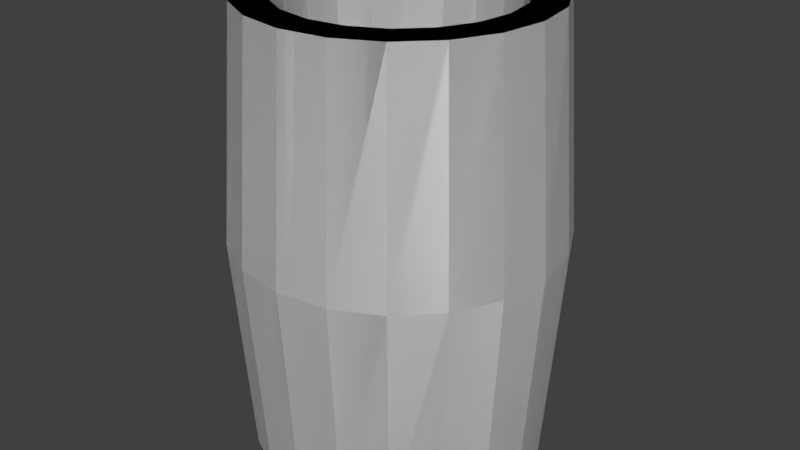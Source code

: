 # Source: canhao.blend  (saved by Blender 2.79.0; exported with 4.5.12 LTS)
import bpy
from mathutils import Matrix  # noqa: F401  (used for matrix-valued properties, if any)

bpy.ops.wm.read_factory_settings(use_empty=True)
scene = bpy.context.scene
scene.name = 'Scene'

# ---- collections
col_collection_1 = bpy.data.collections.new('Collection 1'); scene.collection.children.link(col_collection_1)

# ---- materials (node trees are filled in below, after node groups)
mat_material_001 = bpy.data.materials.new('Material.001')
mat_material_001.alpha_threshold = 0.0
mat_material_001.use_transparent_shadow = False
mat_material_001.preview_render_type = 'CUBE'
mat_material_001.roughness = 0.5

# ---- material node trees

# ---- world
world_world = bpy.data.worlds.new('World'); scene.world = world_world
world_world.color = (0.05088, 0.05088, 0.05088)
world_world.use_sun_shadow = False
world_world.sun_shadow_jitter_overblur = 0.0
world_world.cycles.sampling_method = 'MANUAL'

# ---- meshes
me_torus = bpy.data.meshes.new('Torus')
me_torus.from_pydata([(1.25, 0.0, 1.732), (1.125, 0.0, 3.464), (0.875, 0.0, 3.464), (0.75, 0.0, 1.732), (-7.153e-08, -5.364e-08, -1.907e-06), (1.125, 0.0, -2.146e-06), (1.189, 0.3863, 1.732), (1.07, 0.3476, 3.464), (0.8322, 0.2704, 3.464), (0.7133, 0.2318, 1.732), (1.07, 0.3476, -2.146e-06), (1.011, 0.7347, 1.732), (0.9101, 0.6613, 3.464), (0.7079, 0.5143, 3.464), (0.6068, 0.4408, 1.732), (0.9101, 0.6613, -2.146e-06), (0.7347, 1.011, 1.732), (0.6613, 0.9101, 3.464), (0.5143, 0.7079, 3.464), (0.4408, 0.6068, 1.732), (0.6613, 0.9101, -2.146e-06), (0.3863, 1.189, 1.732), (0.3476, 1.07, 3.464), (0.2704, 0.8322, 3.464), (0.2318, 0.7133, 1.732), (0.3476, 1.07, -2.146e-06), (9.437e-08, 1.25, 1.732), (8.494e-08, 1.125, 3.464), (6.606e-08, 0.875, 3.464), (5.662e-08, 0.75, 1.732), (8.494e-08, 1.125, -2.146e-06), (-0.3863, 1.189, 1.732), (-0.3476, 1.07, 3.464), (-0.2704, 0.8322, 3.464), (-0.2318, 0.7133, 1.732), (-0.3476, 1.07, -2.146e-06), (-0.7347, 1.011, 1.732), (-0.6613, 0.9101, 3.464), (-0.5143, 0.7079, 3.464), (-0.4408, 0.6068, 1.732), (-0.6613, 0.9101, -2.146e-06), (-1.011, 0.7347, 1.732), (-0.9101, 0.6613, 3.464), (-0.7079, 0.5143, 3.464), (-0.6068, 0.4408, 1.732), (-0.9101, 0.6613, -2.146e-06), (-1.189, 0.3863, 1.732), (-1.07, 0.3476, 3.464), (-0.8322, 0.2704, 3.464), (-0.7133, 0.2318, 1.732), (-1.07, 0.3476, -2.146e-06), (-1.25, 1.093e-07, 1.732), (-1.125, 9.835e-08, 3.464), (-0.875, 7.649e-08, 3.464), (-0.75, 6.557e-08, 1.732), (-1.125, 9.835e-08, -2.146e-06), (-1.189, -0.3863, 1.732), (-1.07, -0.3476, 3.464), (-0.8322, -0.2704, 3.464), (-0.7133, -0.2318, 1.732), (-1.07, -0.3476, -2.146e-06), (-1.011, -0.7347, 1.732), (-0.9101, -0.6613, 3.464), (-0.7079, -0.5143, 3.464), (-0.6068, -0.4408, 1.732), (-0.9101, -0.6613, -2.146e-06), (-0.7347, -1.011, 1.732), (-0.6613, -0.9101, 3.464), (-0.5143, -0.7079, 3.464), (-0.4408, -0.6068, 1.732), (-0.6613, -0.9101, -2.146e-06), (-0.3863, -1.189, 1.732), (-0.3476, -1.07, 3.464), (-0.2704, -0.8322, 3.464), (-0.2318, -0.7133, 1.732), (-0.3476, -1.07, -2.146e-06), (9.437e-08, -1.25, 1.732), (8.494e-08, -1.125, 3.464), (6.606e-08, -0.875, 3.464), (5.662e-08, -0.75, 1.732), (8.494e-08, -1.125, -2.146e-06), (0.3863, -1.189, 1.732), (0.3476, -1.07, 3.464), (0.2704, -0.8322, 3.464), (0.2318, -0.7133, 1.732), (0.3476, -1.07, -2.146e-06), (0.7347, -1.011, 1.732), (0.6613, -0.9101, 3.464), (0.5143, -0.7079, 3.464), (0.4408, -0.6068, 1.732), (0.6613, -0.9101, -2.146e-06), (1.011, -0.7347, 1.732), (0.9101, -0.6613, 3.464), (0.7079, -0.5143, 3.464), (0.6068, -0.4408, 1.732), (0.9101, -0.6613, -2.146e-06), (1.189, -0.3863, 1.732), (1.07, -0.3476, 3.464), (0.8322, -0.2704, 3.464), (0.7133, -0.2318, 1.732), (1.07, -0.3476, -2.146e-06), (1.25, 0.0, 1.732), (1.125, 0.0, 3.464), (0.875, 0.0, 3.464), (0.75, 0.0, 1.732), (-7.153e-08, -5.364e-08, -1.907e-06), (1.125, 0.0, -2.146e-06), (1.189, 0.3863, 1.732), (1.07, 0.3476, 3.464), (0.8322, 0.2704, 3.464), (0.7133, 0.2318, 1.732), (1.07, 0.3476, -2.146e-06), (1.011, 0.7347, 1.732), (0.9101, 0.6613, 3.464), (0.7079, 0.5143, 3.464), (0.6068, 0.4408, 1.732), (0.9101, 0.6613, -2.146e-06), (0.7347, 1.011, 1.732), (0.6613, 0.9101, 3.464), (0.5143, 0.7079, 3.464), (0.4408, 0.6068, 1.732), (0.6613, 0.9101, -2.146e-06), (0.3863, 1.189, 1.732), (0.3476, 1.07, 3.464), (0.2704, 0.8322, 3.464), (0.2318, 0.7133, 1.732), (0.3476, 1.07, -2.146e-06), (9.437e-08, 1.25, 1.732), (8.494e-08, 1.125, 3.464), (6.606e-08, 0.875, 3.464), (5.662e-08, 0.75, 1.732), (8.494e-08, 1.125, -2.146e-06), (-0.3863, 1.189, 1.732), (-0.3476, 1.07, 3.464), (-0.2704, 0.8322, 3.464), (-0.2318, 0.7133, 1.732), (-0.3476, 1.07, -2.146e-06), (-0.7347, 1.011, 1.732), (-0.6613, 0.9101, 3.464), (-0.5143, 0.7079, 3.464), (-0.4408, 0.6068, 1.732), (-0.6613, 0.9101, -2.146e-06), (-1.011, 0.7347, 1.732), (-0.9101, 0.6613, 3.464), (-0.7079, 0.5143, 3.464), (-0.6068, 0.4408, 1.732), (-0.9101, 0.6613, -2.146e-06), (-1.189, 0.3863, 1.732), (-1.07, 0.3476, 3.464), (-0.8322, 0.2704, 3.464), (-0.7133, 0.2318, 1.732), (-1.07, 0.3476, -2.146e-06), (-1.25, 1.093e-07, 1.732), (-1.125, 9.835e-08, 3.464), (-0.875, 7.649e-08, 3.464), (-0.75, 6.557e-08, 1.732), (-1.125, 9.835e-08, -2.146e-06), (-1.189, -0.3863, 1.732), (-1.07, -0.3476, 3.464), (-0.8322, -0.2704, 3.464), (-0.7133, -0.2318, 1.732), (-1.07, -0.3476, -2.146e-06), (-1.011, -0.7347, 1.732), (-0.9101, -0.6613, 3.464), (-0.7079, -0.5143, 3.464), (-0.6068, -0.4408, 1.732), (-0.9101, -0.6613, -2.146e-06), (-0.7347, -1.011, 1.732), (-0.6613, -0.9101, 3.464), (-0.5143, -0.7079, 3.464), (-0.4408, -0.6068, 1.732), (-0.6613, -0.9101, -2.146e-06), (-0.3863, -1.189, 1.732), (-0.3476, -1.07, 3.464), (-0.2704, -0.8322, 3.464), (-0.2318, -0.7133, 1.732), (-0.3476, -1.07, -2.146e-06), (9.437e-08, -1.25, 1.732), (8.494e-08, -1.125, 3.464), (6.606e-08, -0.875, 3.464), (5.662e-08, -0.75, 1.732), (8.494e-08, -1.125, -2.146e-06), (0.3863, -1.189, 1.732), (0.3476, -1.07, 3.464), (0.2704, -0.8322, 3.464), (0.2318, -0.7133, 1.732), (0.3476, -1.07, -2.146e-06), (0.7347, -1.011, 1.732), (0.6613, -0.9101, 3.464), (0.5143, -0.7079, 3.464), (0.4408, -0.6068, 1.732), (0.6613, -0.9101, -2.146e-06), (1.011, -0.7347, 1.732), (0.9101, -0.6613, 3.464), (0.7079, -0.5143, 3.464), (0.6068, -0.4408, 1.732), (0.9101, -0.6613, -2.146e-06), (1.189, -0.3863, 1.732), (1.07, -0.3476, 3.464), (0.8322, -0.2704, 3.464), (0.7133, -0.2318, 1.732), (1.07, -0.3476, -2.146e-06)], [], [(0, 1, 7, 6), (1, 2, 8, 7), (2, 3, 9, 8), (3, 4, 9), (4, 5, 10), (5, 0, 6, 10), (6, 7, 12, 11), (7, 8, 13, 12), (8, 9, 14, 13), (9, 4, 14), (4, 10, 15), (10, 6, 11, 15), (11, 12, 17, 16), (12, 13, 18, 17), (13, 14, 19, 18), (14, 4, 19), (4, 15, 20), (15, 11, 16, 20), (16, 17, 22, 21), (17, 18, 23, 22), (18, 19, 24, 23), (19, 4, 24), (4, 20, 25), (20, 16, 21, 25), (21, 22, 27, 26), (22, 23, 28, 27), (23, 24, 29, 28), (24, 4, 29), (4, 25, 30), (25, 21, 26, 30), (26, 27, 32, 31), (27, 28, 33, 32), (28, 29, 34, 33), (29, 4, 34), (4, 30, 35), (30, 26, 31, 35), (31, 32, 37, 36), (32, 33, 38, 37), (33, 34, 39, 38), (34, 4, 39), (4, 35, 40), (35, 31, 36, 40), (36, 37, 42, 41), (37, 38, 43, 42), (38, 39, 44, 43), (39, 4, 44), (4, 40, 45), (40, 36, 41, 45), (41, 42, 47, 46), (42, 43, 48, 47), (43, 44, 49, 48), (44, 4, 49), (4, 45, 50), (45, 41, 46, 50), (46, 47, 52, 51), (47, 48, 53, 52), (48, 49, 54, 53), (49, 4, 54), (4, 50, 55), (50, 46, 51, 55), (51, 52, 57, 56), (52, 53, 58, 57), (53, 54, 59, 58), (54, 4, 59), (4, 55, 60), (55, 51, 56, 60), (56, 57, 62, 61), (57, 58, 63, 62), (58, 59, 64, 63), (59, 4, 64), (4, 60, 65), (60, 56, 61, 65), (61, 62, 67, 66), (62, 63, 68, 67), (63, 64, 69, 68), (64, 4, 69), (4, 65, 70), (65, 61, 66, 70), (66, 67, 72, 71), (67, 68, 73, 72), (68, 69, 74, 73), (69, 4, 74), (4, 70, 75), (70, 66, 71, 75), (71, 72, 77, 76), (72, 73, 78, 77), (73, 74, 79, 78), (74, 4, 79), (4, 75, 80), (75, 71, 76, 80), (76, 77, 82, 81), (77, 78, 83, 82), (78, 79, 84, 83), (79, 4, 84), (4, 80, 85), (80, 76, 81, 85), (81, 82, 87, 86), (82, 83, 88, 87), (83, 84, 89, 88), (84, 4, 89), (4, 85, 90), (85, 81, 86, 90), (86, 87, 92, 91), (87, 88, 93, 92), (88, 89, 94, 93), (89, 4, 94), (4, 90, 95), (90, 86, 91, 95), (91, 92, 97, 96), (92, 93, 98, 97), (93, 94, 99, 98), (94, 4, 99), (4, 95, 100), (95, 91, 96, 100), (96, 97, 1, 0), (97, 98, 2, 1), (98, 99, 3, 2), (99, 4, 3), (4, 100, 5), (100, 96, 0, 5), (101, 107, 108, 102), (102, 108, 109, 103), (103, 109, 110, 104), (104, 110, 105), (105, 111, 106), (106, 111, 107, 101), (107, 112, 113, 108), (108, 113, 114, 109), (109, 114, 115, 110), (110, 115, 105), (105, 116, 111), (111, 116, 112, 107), (112, 117, 118, 113), (113, 118, 119, 114), (114, 119, 120, 115), (115, 120, 105), (105, 121, 116), (116, 121, 117, 112), (117, 122, 123, 118), (118, 123, 124, 119), (119, 124, 125, 120), (120, 125, 105), (105, 126, 121), (121, 126, 122, 117), (122, 127, 128, 123), (123, 128, 129, 124), (124, 129, 130, 125), (125, 130, 105), (105, 131, 126), (126, 131, 127, 122), (127, 132, 133, 128), (128, 133, 134, 129), (129, 134, 135, 130), (130, 135, 105), (105, 136, 131), (131, 136, 132, 127), (132, 137, 138, 133), (133, 138, 139, 134), (134, 139, 140, 135), (135, 140, 105), (105, 141, 136), (136, 141, 137, 132), (137, 142, 143, 138), (138, 143, 144, 139), (139, 144, 145, 140), (140, 145, 105), (105, 146, 141), (141, 146, 142, 137), (142, 147, 148, 143), (143, 148, 149, 144), (144, 149, 150, 145), (145, 150, 105), (105, 151, 146), (146, 151, 147, 142), (147, 152, 153, 148), (148, 153, 154, 149), (149, 154, 155, 150), (150, 155, 105), (105, 156, 151), (151, 156, 152, 147), (152, 157, 158, 153), (153, 158, 159, 154), (154, 159, 160, 155), (155, 160, 105), (105, 161, 156), (156, 161, 157, 152), (157, 162, 163, 158), (158, 163, 164, 159), (159, 164, 165, 160), (160, 165, 105), (105, 166, 161), (161, 166, 162, 157), (162, 167, 168, 163), (163, 168, 169, 164), (164, 169, 170, 165), (165, 170, 105), (105, 171, 166), (166, 171, 167, 162), (167, 172, 173, 168), (168, 173, 174, 169), (169, 174, 175, 170), (170, 175, 105), (105, 176, 171), (171, 176, 172, 167), (172, 177, 178, 173), (173, 178, 179, 174), (174, 179, 180, 175), (175, 180, 105), (105, 181, 176), (176, 181, 177, 172), (177, 182, 183, 178), (178, 183, 184, 179), (179, 184, 185, 180), (180, 185, 105), (105, 186, 181), (181, 186, 182, 177), (182, 187, 188, 183), (183, 188, 189, 184), (184, 189, 190, 185), (185, 190, 105), (105, 191, 186), (186, 191, 187, 182), (187, 192, 193, 188), (188, 193, 194, 189), (189, 194, 195, 190), (190, 195, 105), (105, 196, 191), (191, 196, 192, 187), (192, 197, 198, 193), (193, 198, 199, 194), (194, 199, 200, 195), (195, 200, 105), (105, 201, 196), (196, 201, 197, 192), (197, 101, 102, 198), (198, 102, 103, 199), (199, 103, 104, 200), (200, 104, 105), (105, 106, 201), (201, 106, 101, 197)])
_uv = me_torus.uv_layers.new(name='UVMap')
_uv.uv.foreach_set('vector', [0.0, 0.0, 0.0, 0.0, 0.0, 0.0, 0.0, 0.0, 0.0, 0.0, 0.0, 0.0, 0.0, 0.0, 0.0, 0.0, 0.0, 0.0, 0.0, 0.0, 0.0, 0.0, 0.0, 0.0, 0.0, 0.0, 0.0, 0.0, 0.0, 0.0, 0.0, 0.0, 0.0, 0.0, 0.0, 0.0, 0.0, 0.0, 0.0, 0.0, 0.0, 0.0, 0.0, 0.0, 0.0, 0.0, 0.0, 0.0, 0.0, 0.0, 0.0, 0.0, 0.0, 0.0, 0.0, 0.0, 0.0, 0.0, 0.0, 0.0, 0.0, 0.0, 0.0, 0.0, 0.0, 0.0, 0.0, 0.0, 0.0, 0.0, 0.0, 0.0, 0.0, 0.0, 0.0, 0.0, 0.0, 0.0, 0.0, 0.0, 0.0, 0.0, 0.0, 0.0, 0.0, 0.0, 0.0, 0.0, 0.0, 0.0, 0.0, 0.0, 0.0, 0.0, 0.0, 0.0, 0.0, 0.0, 0.0, 0.0, 0.0, 0.0, 0.0, 0.0, 0.0, 0.0, 0.0, 0.0, 0.0, 0.0, 0.0, 0.0, 0.0, 0.0, 0.0, 0.0, 0.0, 0.0, 0.0, 0.0, 0.0, 0.0, 0.0, 0.0, 0.0, 0.0, 0.0, 0.0, 0.0, 0.0, 0.0, 0.0, 0.0, 0.0, 0.0, 0.0, 0.0, 0.0, 0.0, 0.0, 0.0, 0.0, 0.0, 0.0, 0.0, 0.0, 0.0, 0.0, 0.0, 0.0, 0.0, 0.0, 0.0, 0.0, 0.0, 0.0, 0.0, 0.0, 0.0, 0.0, 0.0, 0.0, 0.0, 0.0, 0.0, 0.0, 0.0, 0.0, 0.0, 0.0, 0.0, 0.0, 0.0, 0.0, 0.0, 0.0, 0.0, 0.0, 0.0, 0.0, 0.0, 0.0, 0.0, 0.0, 0.0, 0.0, 0.0, 0.0, 0.0, 0.0, 0.0, 0.0, 0.0, 0.0, 0.0, 0.0, 0.0, 0.0, 0.0, 0.0, 0.0, 0.0, 0.0, 0.0, 0.0, 0.0, 0.0, 0.0, 0.0, 0.0, 0.0, 0.0, 0.0, 0.0, 0.0, 0.0, 0.0, 0.0, 0.0, 0.0, 0.0, 0.0, 0.0, 0.0, 0.0, 0.0, 0.0, 0.0, 0.0, 0.0, 0.0, 0.0, 0.0, 0.0, 0.0, 0.0, 0.0, 0.0, 0.0, 0.0, 0.0, 0.0, 0.0, 0.0, 0.0, 0.0, 0.0, 0.0, 0.0, 0.0, 0.0, 0.0, 0.0, 0.0, 0.0, 0.0, 0.0, 0.0, 0.0, 0.0, 0.0, 0.0, 0.0, 0.0, 0.0, 0.0, 0.0, 0.0, 0.0, 0.0, 0.0, 0.0, 0.0, 0.0, 0.0, 0.0, 0.0, 0.0, 0.0, 0.0, 0.0, 0.0, 0.0, 0.0, 0.0, 0.0, 0.0, 0.0, 0.0, 0.0, 0.0, 0.0, 0.0, 0.0, 0.0, 0.0, 0.0, 0.0, 0.0, 0.0, 0.0, 0.0, 0.0, 0.0, 0.0, 0.0, 0.0, 0.0, 0.0, 0.0, 0.0, 0.0, 0.0, 0.0, 0.0, 0.0, 0.0, 0.0, 0.0, 0.0, 0.0, 0.0, 0.0, 0.0, 0.0, 0.0, 0.0, 0.0, 0.0, 0.0, 0.0, 0.0, 0.0, 0.0, 0.0, 0.0, 0.0, 0.0, 0.0, 0.0, 0.0, 0.0, 0.0, 0.0, 0.0, 0.0, 0.0, 0.0, 0.0, 0.0, 0.0, 0.0, 0.0, 0.0, 0.0, 0.0, 0.0, 0.0, 0.0, 0.0, 0.0, 0.0, 0.0, 0.0, 0.0, 0.0, 0.0, 0.0, 0.0, 0.0, 0.0, 0.0, 0.0, 0.0, 0.0, 0.0, 0.0, 0.0, 0.0, 0.0, 0.0, 0.0, 0.0, 0.0, 0.0, 0.0, 0.0, 0.0, 0.0, 0.0, 0.0, 0.0, 0.0, 0.0, 0.0, 0.0, 0.0, 0.0, 0.0, 0.0, 0.0, 0.0, 0.0, 0.0, 0.0, 0.0, 0.0, 0.0, 0.0, 0.0, 0.0, 0.0, 0.0, 0.0, 0.0, 0.0, 0.0, 0.0, 0.0, 0.0, 0.0, 0.0, 0.0, 0.0, 0.0, 0.0, 0.0, 0.0, 0.0, 0.0, 0.0, 0.0, 0.0, 0.0, 0.0, 0.0, 0.0, 0.0, 0.0, 0.0, 0.0, 0.0, 0.0, 0.0, 0.0, 0.0, 0.0, 0.0, 0.0, 0.0, 0.0, 0.0, 0.0, 0.0, 0.0, 0.0, 0.0, 0.0, 0.0, 0.0, 0.0, 0.0, 0.0, 0.0, 0.0, 0.0, 0.0, 0.0, 0.0, 0.0, 0.0, 0.0, 0.0, 0.0, 0.0, 0.0, 0.0, 0.0, 0.0, 0.0, 0.0, 0.0, 0.0, 0.0, 0.0, 0.0, 0.0, 0.0, 0.0, 0.0, 0.0, 0.0, 0.0, 0.0, 0.0, 0.0, 0.0, 0.0, 0.0, 0.0, 0.0, 0.0, 0.0, 0.0, 0.0, 0.0, 0.0, 0.0, 0.0, 0.0, 0.0, 0.0, 0.0, 0.0, 0.0, 0.0, 0.0, 0.0, 0.0, 0.0, 0.0, 0.0, 0.0, 0.0, 0.0, 0.0, 0.0, 0.0, 0.0, 0.0, 0.0, 0.0, 0.0, 0.0, 0.0, 0.0, 0.0, 0.0, 0.0, 0.0, 0.0, 0.0, 0.0, 0.0, 0.0, 0.0, 0.0, 0.0, 0.0, 0.0, 0.0, 0.0, 0.0, 0.0, 0.0, 0.0, 0.0, 0.0, 0.0, 0.0, 0.0, 0.0, 0.0, 0.0, 0.0, 0.0, 0.0, 0.0, 0.0, 0.0, 0.0, 0.0, 0.0, 0.0, 0.0, 0.0, 0.0, 0.0, 0.0, 0.0, 0.0, 0.0, 0.0, 0.0, 0.0, 0.0, 0.0, 0.0, 0.0, 0.0, 0.0, 0.0, 0.0, 0.0, 0.0, 0.0, 0.0, 0.0, 0.0, 0.0, 0.0, 0.0, 0.0, 0.0, 0.0, 0.0, 0.0, 0.0, 0.0, 0.0, 0.0, 0.0, 0.0, 0.0, 0.0, 0.0, 0.0, 0.0, 0.0, 0.0, 0.0, 0.0, 0.0, 0.0, 0.0, 0.0, 0.0, 0.0, 0.0, 0.0, 0.0, 0.0, 0.0, 0.0, 0.0, 0.0, 0.0, 0.0, 0.0, 0.0, 0.0, 0.0, 0.0, 0.0, 0.0, 0.0, 0.0, 0.0, 0.0, 0.0, 0.0, 0.0, 0.0, 0.0, 0.0, 0.0, 0.0, 0.0, 0.0, 0.0, 0.0, 0.0, 0.0, 0.0, 0.0, 0.0, 0.0, 0.0, 0.0, 0.0, 0.0, 0.0, 0.0, 0.0, 0.0, 0.0, 0.0, 0.0, 0.0, 0.0, 0.0, 0.0, 0.0, 0.0, 0.0, 0.0, 0.0, 0.0, 0.0, 0.0, 0.0, 0.0, 0.0, 0.0, 0.0, 0.0, 0.0, 0.0, 0.0, 0.0, 0.0, 0.0, 0.0, 0.0, 0.0, 0.0, 0.0, 0.0, 0.0, 0.0, 0.0, 0.0, 0.0, 0.0, 0.0, 0.0, 0.0, 0.0, 0.0, 0.0, 0.0, 0.0, 0.0, 0.0, 0.0, 0.0, 0.0, 0.0, 0.0, 0.0, 0.0, 0.0, 0.0, 0.0, 0.0, 0.0, 0.0, 0.0, 0.0, 0.0, 0.0, 0.0, 0.0, 0.0, 0.0, 0.0, 0.0, 0.0, 0.0, 0.0, 0.0, 0.0, 0.0, 0.0, 0.0, 0.0, 0.0, 0.0, 0.0, 0.0, 0.0, 0.0, 0.0, 0.0, 0.0, 0.0, 0.0, 0.0, 0.0, 0.0, 0.0, 0.0, 0.0, 0.0, 0.0, 0.0, 0.0, 0.0, 0.0, 0.0, 0.0, 0.0, 0.0, 0.0, 0.0, 0.0, 0.0, 0.0, 0.0, 0.0, 0.0, 0.0, 0.0, 0.0, 0.0, 0.0, 0.0, 0.0, 0.0, 0.0, 0.0, 0.0, 0.0, 0.0, 0.0, 0.0, 0.0, 0.0, 0.0, 0.0, 0.0, 0.0, 0.0, 0.0, 0.0, 0.0, 0.0, 0.0, 0.0, 0.0, 0.0, 0.0, 0.0, 0.0, 0.0, 0.0, 0.0, 0.0, 0.0, 0.0, 0.0, 0.0, 0.0, 0.0, 0.0, 0.0, 0.0, 0.0, 0.0, 0.0, 0.0, 0.0, 0.0, 0.0, 0.0, 0.0, 0.0, 0.0, 0.0, 0.0, 0.0, 0.0, 0.0, 0.0, 0.0, 0.0, 0.0, 0.0, 0.0, 0.0, 0.0, 0.0, 0.0, 0.0, 0.0, 0.0, 0.0, 0.0, 0.0, 0.0, 0.0, 0.0, 0.0, 0.0, 0.0, 0.0, 0.0, 0.0, 0.0, 0.0, 0.0, 0.0, 1.0, 0.0, 1.0, 1.0, 0.0, 1.0, 0.0, 0.0, 1.0, 0.0, 1.0, 1.0, 0.0, 1.0, 0.0, 0.0, 1.0, 0.0, 1.0, 1.0, 0.0, 1.0, 0.0, 0.0, 1.0, 0.0, 1.0, 1.0, 0.0, 0.0, 1.0, 0.0, 1.0, 1.0, 0.0, 0.0, 1.0, 0.0, 1.0, 1.0, 0.0, 1.0, 0.0, 0.0, 1.0, 0.0, 1.0, 1.0, 0.0, 1.0, 0.0, 0.0, 1.0, 0.0, 1.0, 1.0, 0.0, 1.0, 0.0, 0.0, 1.0, 0.0, 1.0, 1.0, 0.0, 1.0, 0.0, 0.0, 1.0, 0.0, 1.0, 1.0, 0.0, 0.0, 1.0, 0.0, 1.0, 1.0, 0.0, 0.0, 1.0, 0.0, 1.0, 1.0, 0.0, 1.0, 0.0, 0.0, 1.0, 0.0, 1.0, 1.0, 0.0, 1.0, 0.0, 0.0, 1.0, 0.0, 1.0, 1.0, 0.0, 1.0, 0.0, 0.0, 1.0, 0.0, 1.0, 1.0, 0.0, 1.0, 0.0, 0.0, 1.0, 0.0, 1.0, 1.0, 0.0, 0.0, 1.0, 0.0, 1.0, 1.0, 0.0, 0.0, 1.0, 0.0, 1.0, 1.0, 0.0, 1.0, 0.0, 0.0, 1.0, 0.0, 1.0, 1.0, 0.0, 1.0, 0.0, 0.0, 1.0, 0.0, 1.0, 1.0, 0.0, 1.0, 0.0, 0.0, 1.0, 0.0, 1.0, 1.0, 0.0, 1.0, 0.0, 0.0, 1.0, 0.0, 1.0, 1.0, 0.0, 0.0, 1.0, 0.0, 1.0, 1.0, 0.0, 0.0, 1.0, 0.0, 1.0, 1.0, 0.0, 1.0, 0.0, 0.0, 1.0, 0.0, 1.0, 1.0, 0.0, 1.0, 0.0, 0.0, 1.0, 0.0, 1.0, 1.0, 0.0, 1.0, 0.0, 0.0, 1.0, 0.0, 1.0, 1.0, 0.0, 1.0, 0.0, 0.0, 1.0, 0.0, 1.0, 1.0, 0.0, 0.0, 1.0, 0.0, 1.0, 1.0, 0.0, 0.0, 1.0, 0.0, 1.0, 1.0, 0.0, 1.0, 0.0, 0.0, 1.0, 0.0, 1.0, 1.0, 0.0, 1.0, 0.0, 0.0, 1.0, 0.0, 1.0, 1.0, 0.0, 1.0, 0.0, 0.0, 1.0, 0.0, 1.0, 1.0, 0.0, 1.0, 0.0, 0.0, 1.0, 0.0, 1.0, 1.0, 0.0, 0.0, 1.0, 0.0, 1.0, 1.0, 0.0, 0.0, 1.0, 0.0, 1.0, 1.0, 0.0, 1.0, 0.0, 0.0, 1.0, 0.0, 1.0, 1.0, 0.0, 1.0, 0.0, 0.0, 1.0, 0.0, 1.0, 1.0, 0.0, 1.0, 0.0, 0.0, 1.0, 0.0, 1.0, 1.0, 0.0, 1.0, 0.0, 0.0, 1.0, 0.0, 1.0, 1.0, 0.0, 0.0, 1.0, 0.0, 1.0, 1.0, 0.0, 0.0, 1.0, 0.0, 1.0, 1.0, 0.0, 1.0, 0.0, 0.0, 1.0, 0.0, 1.0, 1.0, 0.0, 1.0, 0.0, 0.0, 1.0, 0.0, 1.0, 1.0, 0.0, 1.0, 0.0, 0.0, 1.0, 0.0, 1.0, 1.0, 0.0, 1.0, 0.0, 0.0, 1.0, 0.0, 1.0, 1.0, 0.0, 0.0, 1.0, 0.0, 1.0, 1.0, 0.0, 0.0, 1.0, 0.0, 1.0, 1.0, 0.0, 1.0, 0.0, 0.0, 1.0, 0.0, 1.0, 1.0, 0.0, 1.0, 0.0, 0.0, 1.0, 0.0, 1.0, 1.0, 0.0, 1.0, 0.0, 0.0, 1.0, 0.0, 1.0, 1.0, 0.0, 1.0, 0.0, 0.0, 1.0, 0.0, 1.0, 1.0, 0.0, 0.0, 1.0, 0.0, 1.0, 1.0, 0.0, 0.0, 1.0, 0.0, 1.0, 1.0, 0.0, 1.0, 0.0, 0.0, 1.0, 0.0, 1.0, 1.0, 0.0, 1.0, 0.0, 0.0, 1.0, 0.0, 1.0, 1.0, 0.0, 1.0, 0.0, 0.0, 1.0, 0.0, 1.0, 1.0, 0.0, 1.0, 0.0, 0.0, 1.0, 0.0, 1.0, 1.0, 0.0, 0.0, 1.0, 0.0, 1.0, 1.0, 0.0, 0.0, 1.0, 0.0, 1.0, 1.0, 0.0, 1.0, 0.0, 0.0, 1.0, 0.0, 1.0, 1.0, 0.0, 1.0, 0.0, 0.0, 1.0, 0.0, 1.0, 1.0, 0.0, 1.0, 0.0, 0.0, 1.0, 0.0, 1.0, 1.0, 0.0, 1.0, 0.0, 0.0, 1.0, 0.0, 1.0, 1.0, 0.0, 0.0, 1.0, 0.0, 1.0, 1.0, 0.0, 0.0, 1.0, 0.0, 1.0, 1.0, 0.0, 1.0, 0.0, 0.0, 1.0, 0.0, 1.0, 1.0, 0.0, 1.0, 0.0, 0.0, 1.0, 0.0, 1.0, 1.0, 0.0, 1.0, 0.0, 0.0, 1.0, 0.0, 1.0, 1.0, 0.0, 1.0, 0.0, 0.0, 1.0, 0.0, 1.0, 1.0, 0.0, 0.0, 1.0, 0.0, 1.0, 1.0, 0.0, 0.0, 1.0, 0.0, 1.0, 1.0, 0.0, 1.0, 0.0, 0.0, 1.0, 0.0, 1.0, 1.0, 0.0, 1.0, 0.0, 0.0, 1.0, 0.0, 1.0, 1.0, 0.0, 1.0, 0.0, 0.0, 1.0, 0.0, 1.0, 1.0, 0.0, 1.0, 0.0, 0.0, 1.0, 0.0, 1.0, 1.0, 0.0, 0.0, 1.0, 0.0, 1.0, 1.0, 0.0, 0.0, 1.0, 0.0, 1.0, 1.0, 0.0, 1.0, 0.0, 0.0, 1.0, 0.0, 1.0, 1.0, 0.0, 1.0, 0.0, 0.0, 1.0, 0.0, 1.0, 1.0, 0.0, 1.0, 0.0, 0.0, 1.0, 0.0, 1.0, 1.0, 0.0, 1.0, 0.0, 0.0, 1.0, 0.0, 1.0, 1.0, 0.0, 0.0, 1.0, 0.0, 1.0, 1.0, 0.0, 0.0, 1.0, 0.0, 1.0, 1.0, 0.0, 1.0, 0.0, 0.0, 1.0, 0.0, 1.0, 1.0, 0.0, 1.0, 0.0, 0.0, 1.0, 0.0, 1.0, 1.0, 0.0, 1.0, 0.0, 0.0, 1.0, 0.0, 1.0, 1.0, 0.0, 1.0, 0.0, 0.0, 1.0, 0.0, 1.0, 1.0, 0.0, 0.0, 1.0, 0.0, 1.0, 1.0, 0.0, 0.0, 1.0, 0.0, 1.0, 1.0, 0.0, 1.0, 0.0, 0.0, 1.0, 0.0, 1.0, 1.0, 0.0, 1.0, 0.0, 0.0, 1.0, 0.0, 1.0, 1.0, 0.0, 1.0, 0.0, 0.0, 1.0, 0.0, 1.0, 1.0, 0.0, 1.0, 0.0, 0.0, 1.0, 0.0, 1.0, 1.0, 0.0, 0.0, 1.0, 0.0, 1.0, 1.0, 0.0, 0.0, 1.0, 0.0, 1.0, 1.0, 0.0, 1.0, 0.0, 0.0, 1.0, 0.0, 1.0, 1.0, 0.0, 1.0, 0.0, 0.0, 1.0, 0.0, 1.0, 1.0, 0.0, 1.0, 0.0, 0.0, 1.0, 0.0, 1.0, 1.0, 0.0, 1.0, 0.0, 0.0, 1.0, 0.0, 1.0, 1.0, 0.0, 0.0, 1.0, 0.0, 1.0, 1.0, 0.0, 0.0, 1.0, 0.0, 1.0, 1.0, 0.0, 1.0, 0.0, 0.0, 1.0, 0.0, 1.0, 1.0, 0.0, 1.0, 0.0, 0.0, 1.0, 0.0, 1.0, 1.0, 0.0, 1.0, 0.0, 0.0, 1.0, 0.0, 1.0, 1.0, 0.0, 1.0, 0.0, 0.0, 1.0, 0.0, 1.0, 1.0, 0.0, 0.0, 1.0, 0.0, 1.0, 1.0, 0.0, 0.0, 1.0, 0.0, 1.0, 1.0, 0.0, 1.0, 0.0, 0.0, 1.0, 0.0, 1.0, 1.0, 0.0, 1.0, 0.0, 0.0, 1.0, 0.0, 1.0, 1.0, 0.0, 1.0, 0.0, 0.0, 1.0, 0.0, 1.0, 1.0, 0.0, 1.0, 0.0, 0.0, 1.0, 0.0, 1.0, 1.0, 0.0, 0.0, 1.0, 0.0, 1.0, 1.0, 0.0, 0.0, 1.0, 0.0, 1.0, 1.0, 0.0, 1.0, 0.0, 0.0, 1.0, 0.0, 1.0, 1.0, 0.0, 1.0, 0.0, 0.0, 1.0, 0.0, 1.0, 1.0, 0.0, 1.0, 0.0, 0.0, 1.0, 0.0, 1.0, 1.0, 0.0, 1.0, 0.0, 0.0, 1.0, 0.0, 1.0, 1.0, 0.0, 0.0, 1.0, 0.0, 1.0, 1.0, 0.0, 0.0, 1.0, 0.0, 1.0, 1.0, 0.0, 1.0])
me_torus.materials.append(mat_material_001)
me_torus.use_remesh_preserve_volume = False
me_torus.use_remesh_preserve_attributes = False
me_torus.use_mirror_vertex_groups = False
me_torus.update()

# ---- objects
ob_torus = bpy.data.objects.new('Torus', me_torus)

# ---- transforms, parenting, visibility, modifiers, constraints
ob_torus.location = (0.0, 0.0, 0.0)
ob_torus.lineart.crease_threshold = 0.0

# ---- collection membership
col_collection_1.objects.link(ob_torus)

# ---- scene / render settings (as saved in the file)
scene.frame_start = 1; scene.frame_end = 250; scene.frame_set(0)
scene.render.engine = 'BLENDER_EEVEE_NEXT'
scene.render.resolution_percentage = 50
scene.render.dither_intensity = 0.0
scene.cycles.use_denoising = False
scene.cycles.samples = 128
scene.cycles.sampling_pattern = 'TABULATED_SOBOL'
scene.cycles.use_adaptive_sampling = False
scene.cycles.use_light_tree = False
scene.cycles.blur_glossy = 0.0
scene.cycles.sample_clamp_indirect = 0.0
scene.view_settings.view_transform = 'Standard'
bpy.context.view_layer.update()

# ---- added for rendering (the .blend has no active camera and no usable light): camera, sun
cam_auto = bpy.data.cameras.new('AutoCamera')
cam_auto.lens = 50.0
cam_auto.sensor_width = 36.0
cam_auto.clip_end = 1000.0
ob_auto_camera = bpy.data.objects.new('AutoCamera', cam_auto)
scene.collection.objects.link(ob_auto_camera)
ob_auto_camera.location = (4.57963, -5.49555, 5.39575)
ob_auto_camera.rotation_euler = (1.09748, -7.21219e-08, 0.694738)
scene.camera = ob_auto_camera
light_auto_sun = bpy.data.lights.new('AutoSun', 'SUN')
light_auto_sun.energy = 3.0
light_auto_sun.angle = 0.0523599
ob_auto_sun = bpy.data.objects.new('AutoSun', light_auto_sun)
scene.collection.objects.link(ob_auto_sun)
ob_auto_sun.rotation_euler = (0.872665, 0.174533, 0.523599)
bpy.context.view_layer.update()
